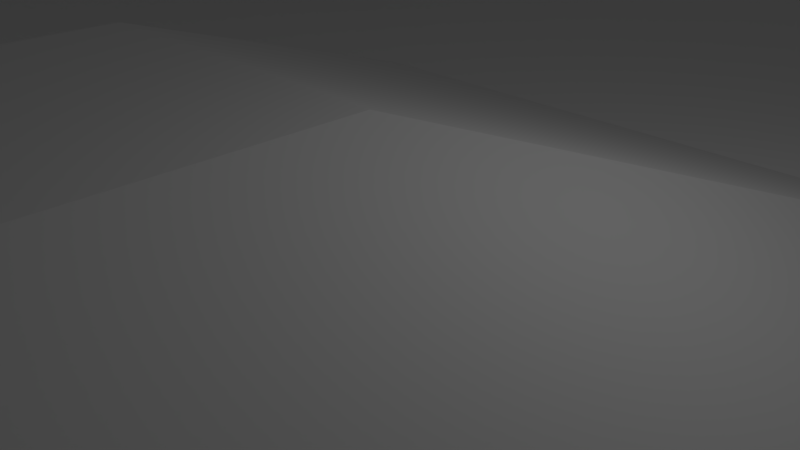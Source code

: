 # Source: map1.blend  (saved by Blender 2.65.0; exported with 4.5.12 LTS)
import bpy
from mathutils import Matrix  # noqa: F401  (used for matrix-valued properties, if any)

bpy.ops.wm.read_factory_settings(use_empty=True)
scene = bpy.context.scene
scene.name = 'Scene'

# ---- collections
col_collection_1 = bpy.data.collections.new('Collection 1'); scene.collection.children.link(col_collection_1)

# ---- materials (node trees are filled in below, after node groups)
mat_material = bpy.data.materials.new('Material')
mat_material.alpha_threshold = 0.0
mat_material.use_transparent_shadow = False
mat_material.roughness = 0.5
mat_material.line_color = (0.0, 0.0, 0.0, 1.0)

# ---- material node trees

# ---- world
world_world = bpy.data.worlds.new('World'); scene.world = world_world
world_world.color = (0.05088, 0.05088, 0.05088)
world_world.use_sun_shadow = False
world_world.sun_shadow_jitter_overblur = 0.0
world_world.cycles.sampling_method = 'MANUAL'
world_world.cycles.sample_map_resolution = 256

# ---- cameras
cam_camera = bpy.data.cameras.new('Camera')
cam_camera.clip_end = 100.0
cam_camera.lens = 35.0
cam_camera.sensor_width = 32.0
cam_camera.sensor_height = 18.0
cam_camera.ortho_scale = 7.314
cam_camera.dof.focus_distance = 0.0
cam_camera.dof.aperture_fstop = 128.0

# ---- lights
light_lamp = bpy.data.lights.new('Lamp', 'POINT')
light_lamp.transmission_factor = 0.0
light_lamp.cutoff_distance = 30.0
light_lamp.energy = 100.0
light_lamp.shadow_buffer_clip_start = 1.001
light_lamp.shadow_soft_size = 0.1
light_lamp.shadow_maximum_resolution = 0.006
light_lamp.use_absolute_resolution = True
light_lamp.cycles.use_multiple_importance_sampling = False

# ---- meshes
me_cube = bpy.data.meshes.new('Cube')
me_cube.from_pydata([(50.0, -50.0, 0.0), (-50.0, -50.0, 2.496), (50.0, 50.0, 2.496), (-50.0, 50.0, 0.0), (0.0, -50.0, 0.0), (0.0, 50.0, 0.0), (50.0, 0.0, 0.0), (-50.0, 0.0, 0.0), (0.0, 0.0, 1.948), (-25.0, -50.0, 0.0), (-25.0, 50.0, 0.0), (50.0, 25.0, 0.0), (-50.0, -25.0, 0.0), (25.0, -50.0, 0.0), (25.0, 50.0, 0.0), (50.0, -25.0, 0.0), (-50.0, 25.0, 0.0), (0.0, 25.0, 0.0), (0.0, -25.0, 0.0), (-25.0, 0.0, 0.0), (25.0, 0.0, 0.0), (25.0, 25.0, 0.0), (-25.0, 25.0, 0.0), (-25.0, -25.0, 0.0), (25.0, -25.0, 0.0), (-37.5, -50.0, 2.496), (-37.5, 50.0, 0.0), (50.0, 37.5, 2.496), (-50.0, -37.5, 2.496), (37.5, -50.0, 0.0), (37.5, 50.0, 2.496), (50.0, -37.5, 0.0), (-50.0, 37.5, 0.0), (0.0, 37.5, 0.0), (0.0, -37.5, 0.0), (-37.5, 0.0, 0.0), (12.5, 0.0, 0.0), (-12.5, -50.0, 0.0), (-12.5, 50.0, 0.0), (50.0, 12.5, 0.0), (-50.0, -12.5, 0.0), (12.5, -50.0, 0.0), (12.5, 50.0, 0.0), (50.0, -12.5, 0.0), (-50.0, 12.5, 0.0), (0.0, 12.5, 0.0), (0.0, -12.5, 0.0), (-12.5, 0.0, 0.0), (37.5, 0.0, 0.0), (25.0, 37.5, 0.0), (25.0, 12.5, 0.0), (12.5, 25.0, 0.0), (37.5, 25.0, 0.0), (-25.0, 37.5, 0.0), (-25.0, 12.5, 0.0), (-37.5, 25.0, 0.0), (-12.5, 25.0, 0.0), (-25.0, -12.5, 0.0), (-25.0, -37.5, 0.0), (-37.5, -25.0, 0.0), (-12.5, -25.0, 0.0), (25.0, -12.5, 0.0), (25.0, -37.5, 0.0), (12.5, -25.0, 0.0), (37.5, -25.0, 0.0), (37.5, 37.5, 2.496), (-12.5, 37.5, 0.0), (-12.5, -12.5, 0.0), (37.5, -12.5, 0.0), (12.5, 37.5, 0.0), (12.5, 12.5, 0.0), (37.5, 12.5, 0.0), (-37.5, 37.5, 0.0), (-37.5, 12.5, 0.0), (-12.5, 12.5, 0.0), (-37.5, -12.5, 0.0), (-37.5, -37.5, 2.496), (-12.5, -37.5, 0.0), (12.5, -12.5, 0.0), (12.5, -37.5, 0.0), (37.5, -37.5, 0.0), (-43.75, -50.0, 2.496), (-43.75, 50.0, 0.0), (50.0, 43.75, 2.496), (-50.0, -43.75, 2.496), (43.75, -50.0, 0.0), (43.75, 50.0, 2.496), (50.0, -43.75, 0.0), (-50.0, 43.75, 0.0), (0.0, 43.75, 0.0), (0.0, -43.75, 0.0), (-43.75, 0.0, 0.0), (6.25, 0.0, 0.0), (-6.25, -50.0, 0.0), (-6.25, 50.0, 0.0), (50.0, 6.25, 0.0), (-50.0, -6.25, 0.0), (6.25, -50.0, 0.0), (6.25, 50.0, 0.0), (50.0, -6.25, 0.0), (-50.0, 6.25, 0.0), (0.0, 6.25, 0.0), (0.0, -6.25, 1.948), (-6.25, 0.0, 1.948), (43.75, 0.0, 0.0), (25.0, 43.75, 0.0), (25.0, 6.25, 0.0), (6.25, 25.0, 0.0), (31.25, 25.0, 0.0), (-25.0, 43.75, 0.0), (-25.0, 6.25, 0.0), (-43.75, 25.0, 0.0), (-18.75, 25.0, 0.0), (-25.0, -6.25, 0.0), (-25.0, -43.75, 0.0), (-43.75, -25.0, 0.0), (-18.75, -25.0, 0.0), (25.0, -6.25, 0.0), (25.0, -43.75, 0.0), (6.25, -25.0, 0.0), (31.25, -25.0, 0.0), (-31.25, -50.0, 0.0), (-31.25, 50.0, 0.0), (50.0, 31.25, 0.0), (-50.0, -31.25, 0.0), (31.25, -50.0, 0.0), (31.25, 50.0, 0.0), (50.0, -31.25, 0.0), (-50.0, 31.25, 0.0), (0.0, 31.25, 0.0), (0.0, -31.25, 0.0), (-31.25, 0.0, 0.0), (18.75, 0.0, 0.0), (-18.75, -50.0, 0.0), (-18.75, 50.0, 0.0), (50.0, 18.75, 0.0), (-50.0, -18.75, 0.0), (18.75, -50.0, 0.0), (18.75, 50.0, 0.0), (50.0, -18.75, 0.0), (-50.0, 18.75, 0.0), (0.0, 18.75, 0.0), (0.0, -18.75, 0.0), (-18.75, 0.0, 0.0), (31.25, 0.0, 0.0), (25.0, 31.25, 0.0), (25.0, 18.75, 0.0), (18.75, 25.0, 0.0), (43.75, 25.0, 0.0), (-25.0, 31.25, 0.0), (-25.0, 18.75, 0.0), (-31.25, 25.0, 0.0), (-6.25, 25.0, 0.0), (-25.0, -18.75, 0.0), (-25.0, -31.25, 0.0), (-31.25, -25.0, 0.0), (-6.25, -25.0, 0.0), (25.0, -18.75, 0.0), (25.0, -31.25, 0.0), (18.75, -25.0, 0.0), (43.75, -25.0, 0.0), (37.5, 43.75, 2.496), (37.5, 31.25, 0.0), (31.25, 37.5, 0.0), (43.75, 37.5, 2.496), (-12.5, 43.75, 0.0), (-12.5, 31.25, 0.0), (-18.75, 37.5, 0.0), (-6.25, 37.5, 0.0), (-12.5, -6.25, 0.0), (-12.5, -18.75, 0.0), (-18.75, -12.5, 0.0), (-6.25, -12.5, 0.0), (37.5, -6.25, 0.0), (37.5, -18.75, 0.0), (31.25, -12.5, 0.0), (43.75, -12.5, 0.0), (12.5, 43.75, 0.0), (12.5, 31.25, 0.0), (6.25, 37.5, 0.0), (18.75, 37.5, 0.0), (12.5, 18.75, 0.0), (12.5, 6.25, 0.0), (6.25, 12.5, 0.0), (18.75, 12.5, 0.0), (37.5, 18.75, 0.0), (37.5, 6.25, 0.0), (31.25, 12.5, 0.0), (43.75, 12.5, 0.0), (-37.5, 43.75, 0.0), (-37.5, 31.25, 0.0), (-43.75, 37.5, 0.0), (-31.25, 37.5, 0.0), (-37.5, 18.75, 0.0), (-37.5, 6.25, 0.0), (-43.75, 12.5, 0.0), (-31.25, 12.5, 0.0), (-12.5, 18.75, 0.0), (-12.5, 6.25, 0.0), (-18.75, 12.5, 0.0), (-6.25, 12.5, 0.0), (-37.5, -6.25, 0.0), (-37.5, -18.75, 0.0), (-43.75, -12.5, 0.0), (-31.25, -12.5, 0.0), (-37.5, -31.25, 0.0), (-37.5, -43.75, 2.496), (-43.75, -37.5, 2.496), (-31.25, -37.5, 0.0), (-12.5, -31.25, 0.0), (-12.5, -43.75, 0.0), (-18.75, -37.5, 0.0), (-6.25, -37.5, 0.0), (12.5, -6.25, 0.0), (12.5, -18.75, 0.0), (6.25, -12.5, 0.0), (18.75, -12.5, 0.0), (12.5, -31.25, 0.0), (12.5, -43.75, 0.0), (6.25, -37.5, 0.0), (18.75, -37.5, 0.0), (37.5, -31.25, 0.0), (37.5, -43.75, 0.0), (31.25, -37.5, 0.0), (43.75, -37.5, 0.0), (43.75, 43.75, 2.496), (-6.25, 43.75, 0.0), (-6.25, -6.25, 1.948), (43.75, -6.25, 0.0), (18.75, 43.75, 0.0), (18.75, 18.75, 0.0), (43.75, 18.75, 0.0), (-31.25, 43.75, 0.0), (-31.25, 18.75, 0.0), (-6.25, 18.75, 0.0), (-31.25, -6.25, 0.0), (-31.25, -31.25, 0.0), (-6.25, -31.25, 0.0), (18.75, -6.25, 0.0), (18.75, -31.25, 0.0), (43.75, -31.25, 0.0), (31.25, 43.75, 0.0), (31.25, 31.25, 0.0), (43.75, 31.25, 0.0), (-18.75, 43.75, 0.0), (-18.75, 31.25, 0.0), (-6.25, 31.25, 0.0), (-18.75, -6.25, 0.0), (-18.75, -18.75, 0.0), (-6.25, -18.75, 0.0), (31.25, -6.25, 0.0), (31.25, -18.75, 0.0), (43.75, -18.75, 0.0), (6.25, 43.75, 0.0), (6.25, 31.25, 0.0), (18.75, 31.25, 0.0), (6.25, 18.75, 0.0), (6.25, 6.25, 0.0), (18.75, 6.25, 0.0), (31.25, 18.75, 0.0), (31.25, 6.25, 0.0), (43.75, 6.25, 0.0), (-43.75, 43.75, 0.0), (-43.75, 31.25, 0.0), (-31.25, 31.25, 0.0), (-43.75, 18.75, 0.0), (-43.75, 6.25, 0.0), (-31.25, 6.25, 0.0), (-18.75, 18.75, 0.0), (-18.75, 6.25, 0.0), (-6.25, 6.25, 0.0), (-43.75, -6.25, 0.0), (-43.75, -18.75, 0.0), (-31.25, -18.75, 0.0), (-43.75, -31.25, 0.0), (-43.75, -43.75, 2.496), (-31.25, -43.75, 0.0), (-18.75, -31.25, 0.0), (-18.75, -43.75, 0.0), (-6.25, -43.75, 0.0), (6.25, -6.25, 0.0), (6.25, -18.75, 0.0), (18.75, -18.75, 0.0), (6.25, -31.25, 0.0), (6.25, -43.75, 0.0), (18.75, -43.75, 0.0), (31.25, -31.25, 0.0), (31.25, -43.75, 0.0), (43.75, -43.75, 0.0), (25.0, 25.0, 5.209), (-25.0, 25.0, 5.209), (-25.0, -25.0, 5.209), (25.0, -25.0, 5.209), (-37.5, 50.0, 5.209), (37.5, -50.0, 5.209), (0.0, 37.5, 5.209), (0.0, -37.5, 5.209), (-25.0, 12.5, 5.209), (25.0, -12.5, 5.209), (12.5, -25.0, 5.209), (-37.5, 37.5, 5.209), (-12.5, 12.5, 5.209), (37.5, -37.5, 5.209), (-43.75, 50.0, 5.209), (43.75, -50.0, 5.209), (0.0, 43.75, 5.209), (0.0, -43.75, 5.209), (31.25, 25.0, 5.209), (-25.0, 6.25, 5.209), (-18.75, 25.0, 5.209), (25.0, -6.25, 5.209), (25.0, 31.25, 5.209), (25.0, 18.75, 5.209), (-25.0, 31.25, 5.209), (-25.0, 18.75, 5.209), (-25.0, -18.75, 5.209), (-25.0, -31.25, 5.209), (-31.25, -25.0, 5.209), (25.0, -18.75, 5.209), (25.0, -31.25, 5.209), (18.75, -25.0, 5.209), (-6.25, 37.5, 5.209), (-37.5, 43.75, 5.209), (-43.75, 37.5, 5.209), (-12.5, 18.75, 5.209), (-18.75, 12.5, 5.209), (-6.25, -37.5, 5.209), (12.5, -18.75, 5.209), (18.75, -12.5, 5.209), (37.5, -43.75, 5.209), (43.75, -37.5, 5.209), (-6.25, 43.75, 5.209), (-31.25, -31.25, 5.209), (18.75, -6.25, 5.209), (18.75, -31.25, 5.209), (31.25, 31.25, 5.209), (-18.75, 31.25, 5.209), (31.25, 18.75, 5.209), (-43.75, 43.75, 5.209), (-18.75, 18.75, 5.209), (-18.75, 6.25, 5.209), (-31.25, -18.75, 5.209), (-6.25, -43.75, 5.209), (18.75, -18.75, 5.209), (43.75, -43.75, 5.209), (25.0, 25.0, 5.141), (-25.0, -25.0, 5.141), (-18.75, -25.0, 5.141), (25.0, 31.25, 5.141), (18.75, 25.0, 5.141), (-25.0, -31.25, 5.141), (18.75, 31.25, 5.141), (-18.75, -31.25, 5.141), (25.0, 25.0, 10.94), (-25.0, -25.0, 10.94), (31.25, 25.0, 10.94), (25.0, 31.25, 10.94), (-25.0, -31.25, 10.94), (-31.25, -25.0, 10.94), (-31.25, -31.25, 10.94), (31.25, 31.25, 10.94)], [], [(225, 83, 2, 86), (226, 89, 5, 94), (227, 102, 8, 103), (228, 99, 6, 104), (229, 105, 14, 138), (230, 146, 21, 147), (231, 135, 11, 148), (232, 109, 10, 122), (233, 150, 22, 151), (234, 141, 17, 152), (235, 113, 19, 131), (153, 273, 341, 315), (237, 130, 18, 156), (238, 117, 20, 132), (189, 26, 293, 322), (240, 127, 15, 160), (241, 161, 30, 126), (242, 162, 65, 163), (243, 123, 27, 164), (244, 165, 38, 134), (245, 166, 66, 167), (246, 129, 33, 168), (247, 169, 47, 143), (248, 170, 67, 171), (249, 142, 46, 172), (250, 173, 48, 144), (251, 174, 68, 175), (252, 139, 43, 176), (253, 177, 42, 98), (254, 178, 69, 179), (255, 145, 49, 180), (256, 181, 51, 107), (257, 182, 70, 183), (258, 106, 50, 184), (259, 185, 52, 108), (260, 186, 71, 187), (261, 95, 39, 188), (245, 149, 313, 336), (263, 190, 72, 191), (264, 149, 53, 192), (265, 193, 55, 111), (266, 194, 73, 195), (267, 110, 54, 196), (268, 197, 56, 112), (269, 198, 74, 199), (270, 101, 45, 200), (271, 201, 35, 91), (272, 202, 75, 203), (273, 153, 57, 204), (274, 205, 59, 115), (275, 206, 76, 207), (276, 114, 58, 208), (277, 209, 60, 116), (278, 210, 77, 211), (34, 212, 326, 296), (280, 213, 36, 92), (281, 214, 78, 215), (226, 168, 321, 331), (283, 217, 63, 119), (284, 218, 79, 219), (285, 118, 62, 220), (286, 221, 64, 120), (287, 222, 80, 223), (288, 87, 31, 224), (161, 225, 86, 30), (65, 164, 225, 161), (164, 27, 83, 225), (165, 226, 94, 38), (66, 168, 226, 165), (259, 108, 307, 337), (169, 227, 103, 47), (67, 172, 227, 169), (172, 46, 102, 227), (173, 228, 104, 48), (68, 176, 228, 173), (176, 43, 99, 228), (177, 229, 138, 42), (69, 180, 229, 177), (180, 49, 105, 229), (181, 230, 147, 51), (70, 184, 230, 181), (184, 50, 146, 230), (185, 231, 148, 52), (71, 188, 231, 185), (188, 39, 135, 231), (189, 232, 122, 26), (72, 192, 232, 189), (192, 53, 109, 232), (193, 233, 151, 55), (73, 196, 233, 193), (196, 54, 150, 233), (197, 234, 152, 56), (74, 200, 234, 197), (200, 45, 141, 234), (201, 235, 131, 35), (75, 204, 235, 201), (204, 57, 113, 235), (205, 236, 155, 59), (76, 208, 236, 205), (208, 58, 154, 236), (209, 237, 156, 60), (77, 212, 237, 209), (212, 34, 130, 237), (213, 238, 132, 36), (78, 216, 238, 213), (61, 117, 310, 298), (217, 239, 159, 63), (79, 220, 239, 217), (220, 62, 158, 239), (221, 240, 160, 64), (80, 224, 240, 221), (224, 31, 127, 240), (105, 241, 126, 14), (49, 163, 241, 105), (163, 65, 161, 241), (145, 242, 163, 49), (268, 112, 309, 339), (108, 52, 162, 242), (162, 243, 164, 65), (52, 148, 243, 162), (148, 11, 123, 243), (109, 244, 134, 10), (53, 167, 244, 109), (167, 66, 165, 244), (149, 245, 167, 53), (239, 158, 319, 334), (112, 56, 166, 245), (166, 246, 168, 66), (56, 152, 246, 166), (152, 17, 129, 246), (113, 247, 143, 19), (57, 171, 247, 113), (171, 67, 169, 247), (153, 248, 171, 57), (23, 116, 248, 153), (116, 60, 170, 248), (170, 249, 172, 67), (60, 156, 249, 170), (156, 18, 142, 249), (117, 250, 144, 20), (61, 175, 250, 117), (175, 68, 173, 250), (157, 251, 175, 61), (24, 120, 251, 157), (120, 64, 174, 251), (174, 252, 176, 68), (64, 160, 252, 174), (160, 15, 139, 252), (89, 253, 98, 5), (33, 179, 253, 89), (179, 69, 177, 253), (129, 254, 179, 33), (17, 107, 254, 129), (107, 51, 178, 254), (178, 255, 180, 69), (51, 147, 255, 178), (145, 255, 351, 348), (141, 256, 107, 17), (45, 183, 256, 141), (183, 70, 181, 256), (101, 257, 183, 45), (8, 92, 257, 101), (92, 36, 182, 257), (182, 258, 184, 70), (36, 132, 258, 182), (132, 20, 106, 258), (72, 189, 322, 300), (50, 187, 259, 146), (187, 71, 185, 259), (106, 260, 187, 50), (20, 144, 260, 106), (144, 48, 186, 260), (186, 261, 188, 71), (48, 104, 261, 186), (104, 6, 95, 261), (88, 262, 82, 3), (32, 191, 262, 88), (262, 191, 323, 338), (128, 263, 191, 32), (16, 111, 263, 128), (111, 55, 190, 263), (190, 264, 192, 72), (55, 151, 264, 190), (151, 22, 149, 264), (140, 265, 111, 16), (44, 195, 265, 140), (195, 73, 193, 265), (100, 266, 195, 44), (7, 91, 266, 100), (91, 35, 194, 266), (194, 267, 196, 73), (35, 131, 267, 194), (131, 19, 110, 267), (33, 89, 305, 295), (212, 279, 342, 326), (74, 197, 324, 301), (288, 224, 330, 344), (19, 143, 269, 110), (143, 47, 198, 269), (198, 270, 200, 74), (47, 103, 270, 198), (103, 8, 101, 270), (96, 271, 91, 7), (40, 203, 271, 96), (203, 75, 201, 271), (136, 272, 203, 40), (12, 115, 272, 136), (115, 59, 202, 272), (202, 273, 204, 75), (59, 155, 273, 202), (155, 236, 332, 317), (124, 274, 115, 12), (28, 207, 274, 124), (207, 76, 205, 274), (84, 275, 207, 28), (1, 81, 275, 84), (81, 25, 206, 275), (206, 276, 208, 76), (25, 121, 276, 206), (121, 9, 114, 276), (277, 116, 347, 352), (58, 211, 277, 154), (211, 77, 209, 277), (114, 278, 211, 58), (9, 133, 278, 114), (133, 37, 210, 278), (210, 279, 212, 77), (37, 93, 279, 210), (93, 4, 90, 279), (102, 280, 92, 8), (46, 215, 280, 102), (215, 78, 213, 280), (142, 281, 215, 46), (18, 119, 281, 142), (119, 63, 214, 281), (214, 282, 216, 78), (197, 268, 339, 324), (273, 155, 317, 341), (130, 283, 119, 18), (34, 219, 283, 130), (219, 79, 217, 283), (90, 284, 219, 34), (4, 97, 284, 90), (97, 41, 218, 284), (218, 285, 220, 79), (41, 137, 285, 218), (137, 13, 118, 285), (158, 286, 120, 24), (62, 223, 286, 158), (223, 80, 221, 286), (118, 287, 223, 62), (13, 125, 287, 118), (125, 29, 222, 287), (21, 146, 312, 289), (54, 110, 308, 297), (85, 0, 87, 288), (332, 316, 357, 359), (334, 319, 292, 320), (338, 322, 293, 303), (342, 306, 296, 326), (343, 318, 298, 328), (321, 295, 305, 331), (328, 298, 310, 333), (289, 307, 355, 353), (290, 309, 336, 313), (312, 337, 307, 289), (323, 300, 322, 338), (314, 339, 309, 290), (297, 325, 339, 314), (325, 301, 324, 339), (308, 340, 325, 297), (317, 291, 315, 341), (299, 320, 343, 327), (320, 292, 318, 343), (329, 344, 330, 302), (294, 304, 344, 329), (23, 153, 315, 291), (199, 74, 301, 325), (108, 242, 335, 307), (158, 24, 292, 319), (80, 222, 329, 302), (168, 33, 295, 321), (159, 239, 334, 320), (150, 54, 297, 314), (145, 21, 289, 311), (222, 29, 294, 329), (216, 282, 343, 328), (191, 72, 300, 323), (22, 150, 314, 290), (146, 259, 337, 312), (89, 226, 331, 305), (214, 63, 299, 327), (238, 216, 328, 333), (82, 262, 338, 303), (224, 80, 302, 330), (282, 214, 327, 343), (112, 245, 336, 309), (157, 61, 298, 318), (269, 199, 325, 340), (85, 288, 344, 304), (29, 85, 304, 294), (24, 157, 318, 292), (90, 34, 296, 306), (117, 238, 333, 310), (149, 22, 290, 313), (26, 82, 303, 293), (63, 159, 320, 299), (110, 269, 340, 308), (154, 23, 291, 316), (236, 154, 316, 332), (279, 90, 306, 342), (242, 145, 311, 335), (349, 345, 348, 351), (350, 352, 347, 346), (21, 145, 348, 345), (154, 277, 352, 350), (23, 154, 350, 346), (147, 21, 345, 349), (116, 23, 346, 347), (255, 147, 349, 351), (359, 357, 354, 358), (353, 355, 360, 356), (335, 311, 356, 360), (317, 332, 359, 358), (311, 289, 353, 356), (307, 335, 360, 355), (291, 317, 358, 354), (316, 291, 354, 357)])
me_cube.materials.append(mat_material)
me_cube.use_remesh_preserve_volume = False
me_cube.use_remesh_preserve_attributes = False
me_cube.use_mirror_vertex_groups = False
me_cube.update()

# ---- objects
ob_cube = bpy.data.objects.new('Cube', me_cube)
ob_lamp = bpy.data.objects.new('Lamp', light_lamp)
ob_camera = bpy.data.objects.new('Camera', cam_camera)

# ---- transforms, parenting, visibility, modifiers, constraints
ob_cube.location = (0.0, 0.0, 0.0)
ob_cube.lock_rotations_4d = False
ob_cube.empty_display_type = 'ARROWS'
ob_cube.lineart.crease_threshold = 0.0
ob_lamp.location = (4.076, 1.005, 5.904)
ob_lamp.rotation_euler = (0.6503, 0.05522, 1.866)
ob_lamp.lock_rotations_4d = False
ob_lamp.empty_display_type = 'ARROWS'
ob_lamp.color = (0.0, 0.0, 0.0, 0.0)
ob_lamp.lineart.crease_threshold = 0.0
ob_camera.location = (7.481, -6.508, 5.344)
ob_camera.rotation_euler = (1.109, 0.01082, 0.8149)
ob_camera.lock_rotations_4d = False
ob_camera.empty_display_type = 'ARROWS'
ob_camera.color = (0.0, 0.0, 0.0, 0.0)
ob_camera.display_type = 'WIRE'
ob_camera.lineart.crease_threshold = 0.0

# ---- collection membership
col_collection_1.objects.link(ob_cube)
col_collection_1.objects.link(ob_lamp)
col_collection_1.objects.link(ob_camera)

# ---- scene / render settings (as saved in the file)
scene.camera = ob_camera
scene.frame_start = 1; scene.frame_end = 250; scene.frame_set(1)
scene.render.engine = 'BLENDER_EEVEE_NEXT'
scene.render.image_settings.color_mode = 'RGB'
scene.render.image_settings.compression = 90
scene.render.resolution_percentage = 50
scene.render.dither_intensity = 0.0
scene.render.bake_margin = 2
scene.render.bake_bias = 0.0
scene.cycles.use_denoising = False
scene.cycles.samples = 10
scene.cycles.sampling_pattern = 'TABULATED_SOBOL'
scene.cycles.light_sampling_threshold = 0.0
scene.cycles.use_adaptive_sampling = False
scene.cycles.use_light_tree = False
scene.cycles.blur_glossy = 0.0
scene.cycles.volume_bounces = 1
scene.cycles.pixel_filter_type = 'GAUSSIAN'
scene.cycles.sample_clamp_indirect = 0.0
scene.view_settings.view_transform = 'Standard'
bpy.context.view_layer.update()
